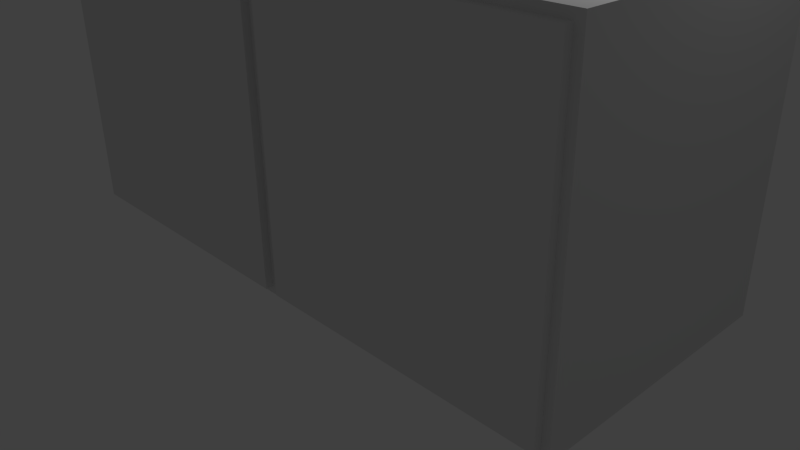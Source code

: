 # Source: cabinet_b.2.blend  (saved by Blender 2.76.0; exported with 4.5.12 LTS)
import bpy
from mathutils import Matrix  # noqa: F401  (used for matrix-valued properties, if any)

bpy.ops.wm.read_factory_settings(use_empty=True)
scene = bpy.context.scene
scene.name = 'Scene'

# ---- collections
col_collection_1 = bpy.data.collections.new('Collection 1'); scene.collection.children.link(col_collection_1)
col_collection_10 = bpy.data.collections.new('Collection 10'); scene.collection.children.link(col_collection_10)

# ---- materials (node trees are filled in below, after node groups)
mat_boxmat = bpy.data.materials.new('BoxMat')
mat_boxmat.alpha_threshold = 0.0
mat_boxmat.use_transparent_shadow = False
mat_boxmat.roughness = 0.5
mat_boxmat.specular_intensity = 0.0
mat_boxmat.line_color = (0.0, 0.0, 0.0, 1.0)

# ---- material node trees

# ---- world
world_world = bpy.data.worlds.new('World'); scene.world = world_world
world_world.color = (0.05088, 0.05088, 0.05088)
world_world.use_sun_shadow = False
world_world.sun_shadow_jitter_overblur = 0.0
world_world.cycles.sampling_method = 'MANUAL'
world_world.cycles.sample_map_resolution = 256

# ---- cameras
cam_camera = bpy.data.cameras.new('Camera')
cam_camera.clip_end = 100.0
cam_camera.lens = 35.0
cam_camera.sensor_width = 32.0
cam_camera.sensor_height = 18.0
cam_camera.ortho_scale = 7.314
cam_camera.dof.focus_distance = 0.0
cam_camera.dof.aperture_fstop = 128.0

# ---- lights
light_lamp = bpy.data.lights.new('Lamp', 'POINT')
light_lamp.transmission_factor = 0.0
light_lamp.cutoff_distance = 30.0
light_lamp.energy = 100.0
light_lamp.shadow_buffer_clip_start = 1.001
light_lamp.shadow_soft_size = 0.1
light_lamp.shadow_maximum_resolution = 0.006
light_lamp.use_absolute_resolution = True
light_lamp.cycles.use_multiple_importance_sampling = False

# ---- meshes
me_cube = bpy.data.meshes.new('Cube')
me_cube.from_pydata([(4.0, 2.0, 0.0), (4.0, -1.5, 0.0), (-4.0, -1.5, 0.0), (-4.0, 2.0, 0.0), (4.0, 2.0, 4.0), (4.0, -1.5, 4.0), (-4.0, -1.5, 4.0), (-4.0, 2.0, 4.0), (3.8, -1.5, 0.2), (-3.8, -1.5, 0.2), (3.8, -1.5, 3.8), (-3.8, -1.5, 3.8), (3.8, 1.8, 0.2), (-3.8, 1.8, 0.2), (3.8, 1.8, 3.8), (-3.8, 1.8, 3.8), (-3.9, -1.6, 0.1), (-3.9, -1.6, 3.9), (-3.9, -1.5, 0.1), (-3.9, -1.5, 3.9), (-0.1, -1.6, 0.1), (-0.1, -1.6, 3.9), (-0.1, -1.5, 0.1), (-0.1, -1.5, 3.9), (0.1, -1.6, 0.1), (0.1, -1.6, 3.9), (0.1, -1.5, 0.1), (0.1, -1.5, 3.9), (3.9, -1.6, 0.1), (3.9, -1.6, 3.9), (3.9, -1.5, 0.1), (3.9, -1.5, 3.9), (-0.2, 2.0, 0.0), (-0.2, -1.5, 0.0), (-0.2, 2.0, 4.0), (-0.2, -1.5, 4.0), (-0.2, -1.5, 0.2), (-0.2, -1.5, 3.8), (-0.2, 1.8, 0.2), (-0.2, 1.8, 3.8), (0.2, 2.0, 0.0), (0.2, -1.5, 0.0), (0.2, 2.0, 4.0), (0.2, -1.5, 4.0), (0.2, -1.5, 0.2), (0.2, -1.5, 3.8), (0.2, 1.8, 0.2), (0.2, 1.8, 3.8)], [], [(32, 33, 2, 3), (34, 7, 6, 35), (0, 4, 5, 1), (35, 6, 11, 37), (2, 6, 7, 3), (34, 32, 3, 7), (37, 11, 15, 39), (6, 2, 9, 11), (1, 5, 10, 8), (41, 1, 8, 44), (38, 39, 15, 13), (8, 10, 14, 12), (11, 9, 13, 15), (44, 8, 12, 46), (17, 19, 18, 16), (19, 23, 22, 18), (23, 21, 20, 22), (21, 17, 16, 20), (16, 18, 22, 20), (21, 23, 19, 17), (25, 27, 26, 24), (27, 31, 30, 26), (31, 29, 28, 30), (29, 25, 24, 28), (24, 26, 30, 28), (29, 31, 27, 25), (9, 36, 38, 13), (36, 44, 45, 37), (2, 33, 36, 9), (36, 37, 39, 38), (42, 40, 32, 34), (43, 35, 37, 45), (42, 34, 35, 43), (40, 41, 33, 32), (0, 1, 41, 40), (4, 42, 43, 5), (5, 43, 45, 10), (4, 0, 40, 42), (10, 45, 47, 14), (12, 14, 47, 46), (44, 46, 47, 45), (33, 41, 44, 36)])
_uv = me_cube.uv_layers.new(name='UVMap')
_uv.uv.foreach_set('vector', [0.2291, 0.5885, 0.2291, 0.6916, 0.1197, 0.6916, 0.1197, 0.5885, 0.2291, 0.4706, 0.1197, 0.4706, 0.1197, 0.3674, 0.2291, 0.3674, 0.3501, 0.5885, 0.3501, 0.4706, 0.4509, 0.4706, 0.4509, 0.5885, 0.2291, 0.3674, 0.1197, 0.3674, 0.1254, 0.3616, 0.2291, 0.3616, 0.01888, 0.5885, 0.01888, 0.4706, 0.1197, 0.4706, 0.1197, 0.5885, 0.2291, 0.4706, 0.2291, 0.5885, 0.1197, 0.5885, 0.1197, 0.4706, 0.6612, 0.9873, 0.5576, 0.9873, 0.5576, 0.89, 0.6612, 0.89, 0.01888, 0.4706, 0.01888, 0.5885, 0.01312, 0.5826, 0.01312, 0.4765, 0.4509, 0.5885, 0.4509, 0.4706, 0.4566, 0.4765, 0.4566, 0.5826, 0.2406, 0.6916, 0.3501, 0.6916, 0.3443, 0.6975, 0.2406, 0.6975, 0.6612, 0.7839, 0.6612, 0.89, 0.5576, 0.89, 0.5576, 0.7839, 0.7563, 0.4742, 0.7563, 0.5803, 0.6612, 0.5803, 0.6612, 0.4742, 0.4625, 0.89, 0.4625, 0.7839, 0.5576, 0.7839, 0.5576, 0.89, 0.5576, 0.377, 0.6612, 0.377, 0.6612, 0.4742, 0.5576, 0.4742, 0.03495, 0.723, 0.03783, 0.723, 0.03783, 0.835, 0.03495, 0.835, 0.03783, 0.723, 0.1473, 0.723, 0.1473, 0.835, 0.03783, 0.835, 0.1473, 0.723, 0.1501, 0.723, 0.1501, 0.835, 0.1473, 0.835, 0.2697, 0.8341, 0.1603, 0.8341, 0.1603, 0.7221, 0.2697, 0.7221, 0.03783, 0.8379, 0.03783, 0.835, 0.1473, 0.835, 0.1473, 0.8379, 0.1473, 0.7201, 0.1473, 0.723, 0.03783, 0.723, 0.03783, 0.7201, 0.03463, 0.846, 0.03751, 0.846, 0.03751, 0.958, 0.03463, 0.958, 0.03751, 0.846, 0.1469, 0.846, 0.1469, 0.958, 0.03751, 0.958, 0.1469, 0.846, 0.1498, 0.846, 0.1498, 0.958, 0.1469, 0.958, 0.2704, 0.955, 0.161, 0.955, 0.161, 0.843, 0.2704, 0.843, 0.03751, 0.961, 0.03751, 0.958, 0.1469, 0.958, 0.1469, 0.961, 0.1469, 0.8431, 0.1469, 0.846, 0.03751, 0.846, 0.03751, 0.8431, 0.5576, 0.6867, 0.6612, 0.6867, 0.6612, 0.7839, 0.5576, 0.7839, 0.2804, 0.7245, 0.2919, 0.7245, 0.2919, 0.8306, 0.2804, 0.8306, 0.1197, 0.6916, 0.2291, 0.6916, 0.2291, 0.6975, 0.1254, 0.6975, 0.7563, 0.7839, 0.7563, 0.89, 0.6612, 0.89, 0.6612, 0.7839, 0.2406, 0.4706, 0.2406, 0.5885, 0.2291, 0.5885, 0.2291, 0.4706, 0.2406, 0.3674, 0.2291, 0.3674, 0.2291, 0.3616, 0.2406, 0.3616, 0.2406, 0.4706, 0.2291, 0.4706, 0.2291, 0.3674, 0.2406, 0.3674, 0.2406, 0.5885, 0.2406, 0.6916, 0.2291, 0.6916, 0.2291, 0.5885, 0.3501, 0.5885, 0.3501, 0.6916, 0.2406, 0.6916, 0.2406, 0.5885, 0.3501, 0.4706, 0.2406, 0.4706, 0.2406, 0.3674, 0.3501, 0.3674, 0.3501, 0.3674, 0.2406, 0.3674, 0.2406, 0.3616, 0.3443, 0.3616, 0.3501, 0.4706, 0.3501, 0.5885, 0.2406, 0.5885, 0.2406, 0.4706, 0.6612, 0.6775, 0.5576, 0.6775, 0.5576, 0.5803, 0.6612, 0.5803, 0.6612, 0.4742, 0.6612, 0.5803, 0.5576, 0.5803, 0.5576, 0.4742, 0.4625, 0.4742, 0.5576, 0.4742, 0.5576, 0.5803, 0.4625, 0.5803, 0.2291, 0.6916, 0.2406, 0.6916, 0.2406, 0.6975, 0.2291, 0.6975])
me_cube.materials.append(mat_boxmat)
me_cube.use_remesh_preserve_volume = False
me_cube.use_remesh_preserve_attributes = False
me_cube.use_mirror_vertex_groups = False
me_cube.update()
arm_armature = bpy.data.armatures.new('Armature')  # bones are not reproduced

# ---- objects
ob_cube = bpy.data.objects.new('Cube', me_cube)
ob_armature = bpy.data.objects.new('Armature', arm_armature)
ob_lamp = bpy.data.objects.new('Lamp', light_lamp)
ob_camera = bpy.data.objects.new('Camera', cam_camera)

# ---- transforms, parenting, visibility, modifiers, constraints
ob_cube.parent = ob_armature
ob_cube.location = (0.0, 0.0, 0.0)
ob_cube.lock_rotations_4d = False
ob_cube.empty_display_type = 'ARROWS'
ob_cube.lineart.crease_threshold = 0.0
_vg = ob_cube.vertex_groups.new(name='Bone.Basic')
_vg.add([0, 1, 2, 3, 4, 5, 6, 7, 8, 9, 10, 11, 12, 13, 14, 15, 32, 33, 34, 35, 36, 37, 38, 39, 40, 41, 42, 43, 44, 45, 46, 47], 1.0, 'REPLACE')
_vg = ob_cube.vertex_groups.new(name='l_Bone.Basic')
_vg = ob_cube.vertex_groups.new(name='l_Bone.Door')
_vg.add([24, 25, 26, 27, 28, 29, 30, 31], 1.0, 'REPLACE')
_vg = ob_cube.vertex_groups.new(name='r_Bone.Basic')
_vg = ob_cube.vertex_groups.new(name='r_Bone.Door')
_vg.add([16, 17, 18, 19, 20, 21, 22, 23], 1.0, 'REPLACE')
_m = ob_cube.modifiers.new('Armature', 'ARMATURE')
_m.object = ob_armature
ob_armature.location = (0.0, 0.0, 0.0)
ob_armature.lineart.crease_threshold = 0.0
ob_lamp.location = (4.076, 1.005, 5.904)
ob_lamp.rotation_euler = (0.6503, 0.05522, 1.866)
ob_lamp.lock_rotations_4d = False
ob_lamp.empty_display_type = 'ARROWS'
ob_lamp.color = (0.0, 0.0, 0.0, 0.0)
ob_lamp.lineart.crease_threshold = 0.0
ob_camera.location = (7.481, -6.508, 5.344)
ob_camera.rotation_euler = (1.109, 0.01082, 0.8149)
ob_camera.lock_rotations_4d = False
ob_camera.empty_display_type = 'ARROWS'
ob_camera.color = (0.0, 0.0, 0.0, 0.0)
ob_camera.display_type = 'WIRE'
ob_camera.lineart.crease_threshold = 0.0

# ---- collection membership
col_collection_1.objects.link(ob_cube)
col_collection_10.objects.link(ob_armature)
col_collection_10.objects.link(ob_lamp)
col_collection_10.objects.link(ob_camera)

# ---- scene / render settings (as saved in the file)
scene.camera = ob_camera
scene.frame_start = 1; scene.frame_end = 250; scene.frame_set(1)
scene.render.engine = 'BLENDER_EEVEE_NEXT'
scene.render.resolution_percentage = 50
scene.render.dither_intensity = 0.0
scene.cycles.use_denoising = False
scene.cycles.samples = 10
scene.cycles.sampling_pattern = 'TABULATED_SOBOL'
scene.cycles.light_sampling_threshold = 0.0
scene.cycles.use_adaptive_sampling = False
scene.cycles.use_light_tree = False
scene.cycles.blur_glossy = 0.0
scene.cycles.pixel_filter_type = 'GAUSSIAN'
scene.cycles.sample_clamp_indirect = 0.0
scene.view_settings.view_transform = 'Standard'
bpy.context.view_layer.update()
